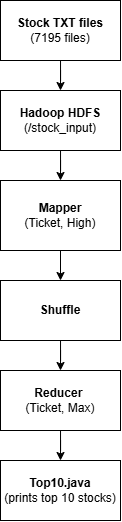

The diagram above was exported from draw.io. Its source (the exported page's mxGraphModel, read from the mxfile embedded in the PNG):
<mxGraphModel dx="763" dy="1262" grid="1" gridSize="10" guides="1" tooltips="1" connect="1" arrows="1" fold="1" page="1" pageScale="1" pageWidth="1100" pageHeight="850" math="0" shadow="0">
  <root>
    <mxCell id="0" />
    <mxCell id="1" parent="0" />
    <mxCell id="2pLVV-jgnVkWKtqjx5Vx-7" edge="1" parent="1" source="2pLVV-jgnVkWKtqjx5Vx-1" style="edgeStyle=orthogonalEdgeStyle;rounded=0;orthogonalLoop=1;jettySize=auto;html=1;entryX=0.5;entryY=0;entryDx=0;entryDy=0;" target="2pLVV-jgnVkWKtqjx5Vx-2">
      <mxGeometry relative="1" as="geometry" />
    </mxCell>
    <mxCell id="2pLVV-jgnVkWKtqjx5Vx-1" parent="1" style="rounded=0;whiteSpace=wrap;html=1;" value="&lt;b&gt;Stock TXT files&lt;/b&gt;&lt;div&gt;(7195 files)&lt;/div&gt;" vertex="1">
      <mxGeometry height="60" width="120" x="350" y="-630" as="geometry" />
    </mxCell>
    <mxCell id="2pLVV-jgnVkWKtqjx5Vx-8" edge="1" parent="1" source="2pLVV-jgnVkWKtqjx5Vx-2" style="edgeStyle=orthogonalEdgeStyle;rounded=0;orthogonalLoop=1;jettySize=auto;html=1;entryX=0.5;entryY=0;entryDx=0;entryDy=0;" target="2pLVV-jgnVkWKtqjx5Vx-3">
      <mxGeometry relative="1" as="geometry" />
    </mxCell>
    <mxCell id="2pLVV-jgnVkWKtqjx5Vx-2" parent="1" style="rounded=0;whiteSpace=wrap;html=1;" value="&lt;b&gt;Hadoop HDFS&lt;/b&gt;&lt;br&gt;&lt;div&gt;(/stock_input)&lt;/div&gt;" vertex="1">
      <mxGeometry height="60" width="120" x="350" y="-540" as="geometry" />
    </mxCell>
    <mxCell id="2pLVV-jgnVkWKtqjx5Vx-9" edge="1" parent="1" source="2pLVV-jgnVkWKtqjx5Vx-3" style="edgeStyle=orthogonalEdgeStyle;rounded=0;orthogonalLoop=1;jettySize=auto;html=1;exitX=0.5;exitY=1;exitDx=0;exitDy=0;entryX=0.5;entryY=0;entryDx=0;entryDy=0;" target="2pLVV-jgnVkWKtqjx5Vx-4">
      <mxGeometry relative="1" as="geometry" />
    </mxCell>
    <mxCell id="2pLVV-jgnVkWKtqjx5Vx-3" parent="1" style="rounded=0;whiteSpace=wrap;html=1;" value="&lt;b&gt;Mapper&lt;br&gt;&lt;/b&gt;&lt;div style=&quot;text-align: left;&quot;&gt;(Ticket, High)&lt;/div&gt;" vertex="1">
      <mxGeometry height="70" width="120" x="350" y="-450" as="geometry" />
    </mxCell>
    <mxCell id="2pLVV-jgnVkWKtqjx5Vx-10" edge="1" parent="1" source="2pLVV-jgnVkWKtqjx5Vx-4" style="edgeStyle=orthogonalEdgeStyle;rounded=0;orthogonalLoop=1;jettySize=auto;html=1;entryX=0.5;entryY=0;entryDx=0;entryDy=0;" target="2pLVV-jgnVkWKtqjx5Vx-5">
      <mxGeometry relative="1" as="geometry" />
    </mxCell>
    <mxCell id="2pLVV-jgnVkWKtqjx5Vx-4" parent="1" style="rounded=0;whiteSpace=wrap;html=1;" value="&lt;b&gt;Shuffle&lt;/b&gt;" vertex="1">
      <mxGeometry height="60" width="120" x="350" y="-350" as="geometry" />
    </mxCell>
    <mxCell id="2pLVV-jgnVkWKtqjx5Vx-11" edge="1" parent="1" source="2pLVV-jgnVkWKtqjx5Vx-5" style="edgeStyle=orthogonalEdgeStyle;rounded=0;orthogonalLoop=1;jettySize=auto;html=1;entryX=0.5;entryY=0;entryDx=0;entryDy=0;" target="2pLVV-jgnVkWKtqjx5Vx-6">
      <mxGeometry relative="1" as="geometry" />
    </mxCell>
    <mxCell id="2pLVV-jgnVkWKtqjx5Vx-5" parent="1" style="rounded=0;whiteSpace=wrap;html=1;" value="&lt;div style=&quot;text-align: center;&quot;&gt;&lt;span style=&quot;background-color: transparent; color: light-dark(rgb(0, 0, 0), rgb(255, 255, 255)); text-align: left;&quot;&gt;&lt;b&gt;Reducer&lt;/b&gt;&amp;nbsp;&lt;/span&gt;&lt;/div&gt;&lt;div style=&quot;text-align: left;&quot;&gt;(Ticket, Max)&lt;/div&gt;" vertex="1">
      <mxGeometry height="60" width="120" x="350" y="-260" as="geometry" />
    </mxCell>
    <mxCell id="2pLVV-jgnVkWKtqjx5Vx-6" parent="1" style="rounded=0;whiteSpace=wrap;html=1;align=center;" value="&lt;div style=&quot;&quot;&gt;&lt;b&gt;Top10.java&lt;/b&gt;&lt;/div&gt;&lt;div style=&quot;&quot;&gt;&lt;span style=&quot;background-color: transparent; color: light-dark(rgb(0, 0, 0), rgb(255, 255, 255));&quot;&gt;(prints top 10 stocks)&lt;/span&gt;&lt;/div&gt;" vertex="1">
      <mxGeometry height="60" width="120" x="350" y="-170" as="geometry" />
    </mxCell>
  </root>
</mxGraphModel>